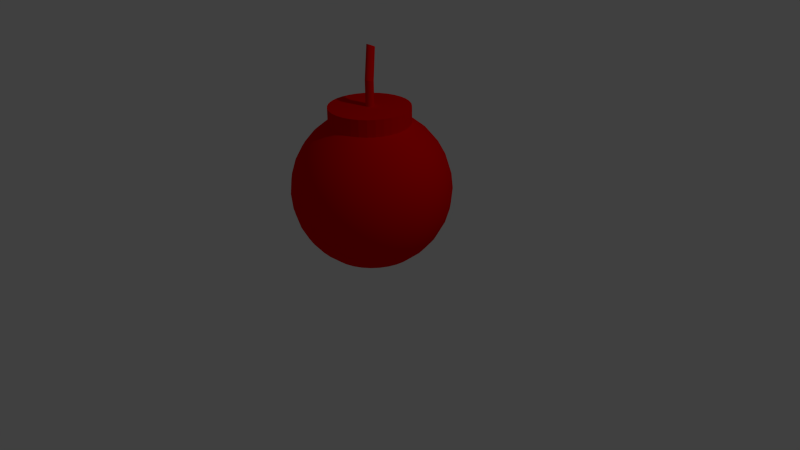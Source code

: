 # Source: Item_Bomb.blend  (saved by Blender 2.70.0; exported with 4.5.12 LTS)
import bpy
from mathutils import Matrix  # noqa: F401  (used for matrix-valued properties, if any)

bpy.ops.wm.read_factory_settings(use_empty=True)
scene = bpy.context.scene
scene.name = 'Scene'

# ---- collections
col_collection_1 = bpy.data.collections.new('Collection 1'); scene.collection.children.link(col_collection_1)

# ---- materials (node trees are filled in below, after node groups)
mat_material_002 = bpy.data.materials.new('Material.002')
mat_material_002.alpha_threshold = 0.0
mat_material_002.use_transparent_shadow = False
mat_material_002.diffuse_color = (0.8, 0.0, 0.0, 1.0)
mat_material_002.roughness = 0.5
mat_material_002.line_color = (0.0, 0.0, 0.0, 1.0)

# ---- material node trees

# ---- world
world_world = bpy.data.worlds.new('World'); scene.world = world_world
world_world.color = (0.05088, 0.05088, 0.05088)
world_world.use_sun_shadow = False
world_world.sun_shadow_jitter_overblur = 0.0
world_world.cycles.sampling_method = 'MANUAL'
world_world.cycles.sample_map_resolution = 256

# ---- cameras
cam_camera = bpy.data.cameras.new('Camera')
cam_camera.clip_end = 100.0
cam_camera.lens = 35.0
cam_camera.sensor_width = 32.0
cam_camera.sensor_height = 18.0
cam_camera.ortho_scale = 7.314
cam_camera.dof.focus_distance = 0.0
cam_camera.dof.aperture_fstop = 128.0

# ---- lights
light_lamp = bpy.data.lights.new('Lamp', 'POINT')
light_lamp.transmission_factor = 0.0
light_lamp.cutoff_distance = 30.0
light_lamp.energy = 100.0
light_lamp.shadow_buffer_clip_start = 1.001
light_lamp.shadow_soft_size = 0.1
light_lamp.shadow_maximum_resolution = 0.006
light_lamp.use_absolute_resolution = True
light_lamp.cycles.use_multiple_importance_sampling = False

# ---- meshes
me_cylinder = bpy.data.meshes.new('Cylinder')
me_cylinder.from_pydata([(-0.1951, 0.0004753, 0.5275), (-0.3827, 0.0004753, 0.4706), (-0.5555, 0.0004753, 0.3781), (-0.7071, 0.0004753, 0.2538), (-0.8314, 0.0004753, 0.1022), (-0.9239, 0.0004753, -0.07064), (-0.9808, 0.0004753, -0.2582), (-1.0, 0.0004753, -0.4533), (-0.9808, 0.0004753, -0.6484), (-0.9239, 0.0004753, -0.836), (-0.8314, 0.0004753, -1.009), (-0.7071, 0.0004753, -1.16), (-0.5555, 0.0004753, -1.285), (-0.3827, 0.0004753, -1.377), (-0.1951, 0.0004753, -1.434), (-0.1913, 0.03854, 0.5275), (-0.3753, 0.07513, 0.4706), (-0.5449, 0.1089, 0.3781), (-0.6935, 0.1384, 0.2538), (-0.8155, 0.1627, 0.1022), (-0.9061, 0.1807, -0.07064), (-0.9619, 0.1918, -0.2582), (-0.9808, 0.1956, -0.4533), (-0.9619, 0.1918, -0.6484), (-0.9061, 0.1807, -0.836), (-0.8155, 0.1627, -1.009), (-0.6935, 0.1384, -1.16), (-0.5449, 0.1089, -1.285), (-0.3753, 0.07513, -1.377), (-0.1913, 0.03854, -1.434), (-0.1802, 0.07513, 0.5275), (-0.3535, 0.1469, 0.4706), (-0.5133, 0.2131, 0.3781), (-0.6533, 0.2711, 0.2538), (-0.7682, 0.3187, 0.1022), (-0.8535, 0.354, -0.07064), (-0.9061, 0.3758, -0.2582), (-0.9239, 0.3832, -0.4533), (-0.9061, 0.3758, -0.6484), (-0.8535, 0.354, -0.836), (-0.7682, 0.3187, -1.009), (-0.6533, 0.2711, -1.16), (-0.5133, 0.2131, -1.285), (-0.3535, 0.1469, -1.377), (-0.1802, 0.07513, -1.434), (-0.1622, 0.1089, 0.5275), (-0.3182, 0.2131, 0.4706), (-0.4619, 0.3091, 0.3781), (-0.5879, 0.3933, 0.2538), (-0.6913, 0.4624, 0.1022), (-0.7682, 0.5138, -0.07064), (-0.8155, 0.5454, -0.2582), (-0.8314, 0.556, -0.4533), (-0.8155, 0.5454, -0.6484), (-0.7682, 0.5138, -0.836), (-0.6913, 0.4624, -1.009), (-0.5879, 0.3933, -1.16), (-0.4619, 0.3091, -1.285), (-0.3182, 0.2131, -1.377), (-0.1622, 0.1089, -1.434), (-0.1379, 0.1384, 0.5275), (-0.2706, 0.2711, 0.4706), (-0.3928, 0.3933, 0.3781), (-0.5, 0.5005, 0.2538), (-0.5879, 0.5884, 0.1022), (-0.6533, 0.6538, -0.07064), (-0.6935, 0.694, -0.2582), (-0.7071, 0.7076, -0.4533), (-0.6935, 0.694, -0.6484), (-0.6533, 0.6538, -0.836), (-0.5879, 0.5884, -1.009), (-0.5, 0.5005, -1.16), (-0.3928, 0.3933, -1.285), (-0.2706, 0.2711, -1.377), (-0.1379, 0.1384, -1.434), (-0.1084, 0.1627, 0.5275), (-0.2126, 0.3187, 0.4706), (-0.3086, 0.4624, 0.3781), (-0.3928, 0.5884, 0.2538), (-0.4619, 0.6918, 0.1022), (-0.5133, 0.7687, -0.07064), (-0.5449, 0.816, -0.2582), (-0.5555, 0.8319, -0.4533), (-0.5449, 0.816, -0.6484), (-0.5133, 0.7687, -0.836), (-0.4619, 0.6918, -1.009), (-0.3928, 0.5884, -1.16), (-0.3086, 0.4624, -1.285), (-0.2126, 0.3187, -1.377), (-0.1084, 0.1627, -1.434), (-0.07464, 0.1807, 0.5275), (-0.1464, 0.354, 0.4706), (-0.2126, 0.5138, 0.3781), (-0.2706, 0.6538, 0.2538), (-0.3182, 0.7687, 0.1022), (-0.3535, 0.854, -0.07064), (-0.3753, 0.9066, -0.2582), (-0.3827, 0.9244, -0.4533), (-0.3753, 0.9066, -0.6484), (-0.3535, 0.854, -0.836), (-0.3182, 0.7687, -1.009), (-0.2706, 0.6538, -1.16), (-0.2126, 0.5138, -1.285), (-0.1464, 0.354, -1.377), (-0.07464, 0.1807, -1.434), (-0.002598, 0.0541, 0.9064), (-0.007696, 0.05464, 0.5238), (-0.03804, 0.1918, 0.5275), (-0.07464, 0.3758, 0.4706), (-0.1084, 0.5454, 0.3781), (-0.1379, 0.694, 0.2538), (-0.1622, 0.816, 0.1022), (-0.1802, 0.9066, -0.07064), (-0.1913, 0.9624, -0.2582), (-0.1951, 0.9813, -0.4533), (-0.1913, 0.9624, -0.6484), (-0.1802, 0.9066, -0.836), (-0.1622, 0.816, -1.009), (-0.1379, 0.694, -1.16), (-0.1084, 0.5454, -1.285), (-0.07464, 0.3758, -1.377), (-0.03804, 0.1918, -1.434), (-0.01283, 0.05205, 0.9066), (-0.01769, 0.05161, 0.5238), (2.217e-05, 0.1956, 0.5275), (2.217e-05, 0.3832, 0.4706), (2.217e-05, 0.556, 0.3781), (2.217e-05, 0.7076, 0.2538), (2.217e-05, 0.8319, 0.1022), (2.205e-05, 0.9244, -0.07064), (2.217e-05, 0.9813, -0.2582), (2.217e-05, 1.0, -0.4533), (2.217e-05, 0.9813, -0.6484), (2.205e-05, 0.9244, -0.836), (2.217e-05, 0.8319, -1.009), (2.217e-05, 0.7076, -1.16), (2.217e-05, 0.556, -1.285), (2.217e-05, 0.3832, -1.377), (2.217e-05, 0.1956, -1.434), (-0.02247, 0.04809, 0.9073), (-0.02689, 0.04669, 0.5238), (0.03808, 0.1918, 0.5275), (0.07468, 0.3758, 0.4706), (0.1084, 0.5454, 0.3781), (0.138, 0.694, 0.2538), (0.1622, 0.816, 0.1022), (0.1803, 0.9066, -0.07064), (0.1914, 0.9624, -0.2582), (0.1951, 0.9813, -0.4533), (0.1914, 0.9624, -0.6484), (0.1803, 0.9066, -0.836), (0.1622, 0.816, -1.009), (0.138, 0.694, -1.16), (0.1084, 0.5454, -1.285), (0.07468, 0.3758, -1.377), (0.03808, 0.1918, -1.434), (-0.03114, 0.04238, 0.9084), (-0.03496, 0.04007, 0.5238), (0.07468, 0.1807, 0.5275), (0.1465, 0.354, 0.4706), (0.2126, 0.5138, 0.3781), (0.2706, 0.6538, 0.2538), (0.3182, 0.7687, 0.1022), (0.3536, 0.854, -0.07064), (0.3754, 0.9066, -0.2582), (0.3827, 0.9244, -0.4533), (0.3754, 0.9066, -0.6484), (0.3536, 0.854, -0.836), (0.3182, 0.7687, -1.009), (0.2706, 0.6538, -1.16), (0.2126, 0.5138, -1.285), (0.1465, 0.354, -1.377), (0.07468, 0.1807, -1.434), (-0.03851, 0.03514, 0.9099), (-0.04158, 0.032, 0.5238), (0.1084, 0.1627, 0.5275), (0.2126, 0.3187, 0.4706), (0.3087, 0.4624, 0.3781), (0.3929, 0.5884, 0.2538), (0.462, 0.6918, 0.1022), (0.5133, 0.7687, -0.07064), (0.5449, 0.816, -0.2582), (0.5556, 0.8319, -0.4533), (0.5449, 0.816, -0.6484), (0.5133, 0.7687, -0.836), (0.462, 0.6918, -1.009), (0.3929, 0.5884, -1.16), (0.3087, 0.4624, -1.285), (0.2126, 0.3187, -1.377), (0.1084, 0.1627, -1.434), (-0.04429, 0.02663, 0.9116), (-0.0465, 0.02279, 0.5238), (0.138, 0.1384, 0.5275), (0.2706, 0.2711, 0.4706), (0.3929, 0.3933, 0.3781), (0.5, 0.5005, 0.2538), (0.588, 0.5884, 0.1022), (0.6533, 0.6538, -0.07064), (0.6935, 0.694, -0.2582), (0.7071, 0.7076, -0.4533), (0.6935, 0.694, -0.6484), (0.6533, 0.6538, -0.836), (0.588, 0.5884, -1.009), (0.5, 0.5005, -1.16), (0.3929, 0.3933, -1.285), (0.2706, 0.2711, -1.377), (0.138, 0.1384, -1.434), (-0.04827, 0.0172, 0.9137), (-0.04953, 0.01281, 0.5238), (0.1622, 0.1089, 0.5275), (0.3182, 0.2131, 0.4706), (0.462, 0.3091, 0.3781), (0.588, 0.3933, 0.2538), (0.6914, 0.4624, 0.1022), (0.7682, 0.5138, -0.07064), (0.8155, 0.5454, -0.2582), (0.8315, 0.556, -0.4533), (0.8155, 0.5454, -0.6484), (0.7682, 0.5138, -0.836), (0.6914, 0.4624, -1.009), (0.588, 0.3933, -1.16), (0.462, 0.3091, -1.285), (0.3182, 0.2131, -1.377), (0.1622, 0.1089, -1.434), (-0.0503, 0.007193, 0.9159), (-0.05056, 0.002417, 0.5238), (0.1803, 0.07513, 0.5275), (0.3536, 0.1469, 0.4706), (0.5133, 0.2131, 0.3781), (0.6533, 0.2711, 0.2538), (0.7682, 0.3187, 0.1022), (0.8536, 0.354, -0.07064), (0.9061, 0.3758, -0.2582), (0.9239, 0.3832, -0.4533), (0.9061, 0.3758, -0.6484), (0.8536, 0.354, -0.836), (0.7682, 0.3187, -1.009), (0.6533, 0.2711, -1.16), (0.5133, 0.2131, -1.285), (0.3536, 0.1469, -1.377), (0.1803, 0.07513, -1.434), (-0.05028, -0.002994, 0.9181), (-0.04953, -0.007972, 0.5238), (0.1914, 0.03854, 0.5275), (0.3754, 0.07513, 0.4706), (0.5449, 0.1089, 0.3781), (0.6935, 0.1384, 0.2538), (0.8155, 0.1627, 0.1022), (0.9061, 0.1807, -0.07064), (0.962, 0.1918, -0.2582), (0.9808, 0.1956, -0.4533), (0.962, 0.1918, -0.6484), (0.9061, 0.1807, -0.836), (0.8155, 0.1627, -1.009), (0.6935, 0.1384, -1.16), (0.5449, 0.1089, -1.285), (0.3754, 0.07513, -1.377), (0.1914, 0.03854, -1.434), (-0.04823, -0.01297, 0.9204), (-0.0465, -0.01796, 0.5238), (0.1951, 0.0004753, 0.5275), (0.3827, 0.0004753, 0.4706), (0.5556, 0.0004753, 0.3781), (0.7071, 0.0004753, 0.2538), (0.8315, 0.0004752, 0.1022), (0.9239, 0.0004753, -0.07064), (0.9808, 0.0004752, -0.2582), (1.0, 0.0004752, -0.4533), (0.9808, 0.0004752, -0.6484), (0.9239, 0.0004753, -0.836), (0.8315, 0.0004752, -1.009), (0.7071, 0.0004753, -1.16), (0.5556, 0.0004753, -1.285), (0.3827, 0.0004753, -1.377), (0.1951, 0.0004753, -1.434), (-0.04422, -0.02236, 0.9226), (-0.04158, -0.02717, 0.5238), (0.1914, -0.03759, 0.5275), (0.3754, -0.07418, 0.4706), (0.5449, -0.1079, 0.3781), (0.6935, -0.1375, 0.2538), (0.8155, -0.1617, 0.1022), (0.9061, -0.1798, -0.07064), (0.962, -0.1909, -0.2582), (0.9808, -0.1946, -0.4533), (0.962, -0.1909, -0.6484), (0.9061, -0.1798, -0.836), (0.8155, -0.1617, -1.009), (0.6935, -0.1375, -1.16), (0.5449, -0.1079, -1.285), (0.3754, -0.07418, -1.377), (0.1914, -0.03758, -1.434), (-0.03841, -0.03079, 0.9246), (-0.03496, -0.03524, 0.5238), (0.1803, -0.07418, 0.5275), (0.3536, -0.146, 0.4706), (0.5133, -0.2121, 0.3781), (0.6533, -0.2701, 0.2538), (0.7682, -0.3177, 0.1022), (0.8536, -0.3531, -0.07064), (0.9061, -0.3749, -0.2582), (0.9239, -0.3822, -0.4533), (0.9061, -0.3749, -0.6484), (0.8536, -0.3531, -0.836), (0.7682, -0.3177, -1.009), (0.6533, -0.2701, -1.16), (0.5133, -0.2121, -1.285), (0.3536, -0.146, -1.377), (0.1803, -0.07418, -1.434), (-0.03102, -0.03795, 0.9264), (-0.02689, -0.04186, 0.5238), (0.1622, -0.1079, 0.5275), (0.3182, -0.2121, 0.4706), (0.462, -0.3082, 0.3781), (0.588, -0.3924, 0.2538), (0.6914, -0.4615, 0.1022), (0.7682, -0.5128, -0.07064), (0.8155, -0.5444, -0.2582), (0.8315, -0.5551, -0.4533), (0.8155, -0.5444, -0.6484), (0.7682, -0.5128, -0.836), (0.6914, -0.4615, -1.009), (0.588, -0.3924, -1.16), (0.462, -0.3082, -1.285), (0.3182, -0.2121, -1.377), (0.1622, -0.1079, -1.434), (-0.02234, -0.04356, 0.9278), (-0.01769, -0.04678, 0.5238), (0.138, -0.1375, 0.5275), (0.2706, -0.2701, 0.4706), (0.3929, -0.3924, 0.3781), (0.5, -0.4995, 0.2538), (0.588, -0.5875, 0.1022), (0.6533, -0.6528, -0.07064), (0.6935, -0.693, -0.2582), (0.7071, -0.7066, -0.4533), (0.6935, -0.693, -0.6484), (0.6533, -0.6528, -0.836), (0.588, -0.5875, -1.009), (0.5, -0.4995, -1.16), (0.3929, -0.3924, -1.285), (0.2706, -0.2701, -1.377), (0.138, -0.1375, -1.434), (-0.01269, -0.0474, 0.9289), (-0.007696, -0.04981, 0.5238), (0.1084, -0.1617, 0.5275), (0.2126, -0.3177, 0.4706), (0.3087, -0.4615, 0.3781), (0.3929, -0.5875, 0.2538), (0.462, -0.6909, 0.1022), (0.5133, -0.7677, -0.07064), (0.5449, -0.815, -0.2582), (0.5556, -0.831, -0.4533), (0.5449, -0.815, -0.6484), (0.5133, -0.7677, -0.836), (0.462, -0.6909, -1.009), (0.3929, -0.5875, -1.16), (0.3087, -0.4615, -1.285), (0.2126, -0.3177, -1.377), (0.1084, -0.1617, -1.434), (2.217e-05, 0.0004753, -1.453), (-0.002453, -0.04933, 0.9296), (0.07468, -0.1798, 0.5275), (0.1465, -0.3531, 0.4706), (0.2126, -0.5128, 0.3781), (0.2706, -0.6528, 0.2538), (0.3182, -0.7677, 0.1022), (0.3536, -0.8531, -0.07064), (0.3754, -0.9057, -0.2582), (0.3827, -0.9234, -0.4533), (0.3754, -0.9057, -0.6484), (0.3536, -0.8531, -0.836), (0.3182, -0.7677, -1.009), (0.2706, -0.6528, -1.16), (0.2126, -0.5128, -1.285), (0.1465, -0.3531, -1.377), (0.07468, -0.1798, -1.434), (0.002693, -0.05083, 0.5238), (0.007984, -0.04926, 0.9298), (0.03808, -0.1909, 0.5275), (0.07468, -0.3749, 0.4706), (0.1084, -0.5444, 0.3781), (0.138, -0.693, 0.2538), (0.1622, -0.815, 0.1022), (0.1803, -0.9057, -0.07064), (0.1914, -0.9615, -0.2582), (0.1951, -0.9803, -0.4533), (0.1914, -0.9615, -0.6484), (0.1803, -0.9057, -0.836), (0.1622, -0.815, -1.009), (0.138, -0.693, -1.16), (0.1084, -0.5444, -1.285), (0.07468, -0.3749, -1.377), (0.03808, -0.1909, -1.434), (0.01308, -0.04981, 0.5238), (0.01822, -0.04722, 0.9295), (2.217e-05, -0.1946, 0.5275), (2.205e-05, -0.3822, 0.4706), (2.205e-05, -0.5551, 0.3781), (2.205e-05, -0.7066, 0.2538), (2.193e-05, -0.831, 0.1022), (2.217e-05, -0.9234, -0.07064), (2.193e-05, -0.9803, -0.2582), (2.193e-05, -0.9995, -0.4533), (2.193e-05, -0.9803, -0.6484), (2.217e-05, -0.9234, -0.836), (2.193e-05, -0.831, -1.009), (2.205e-05, -0.7066, -1.16), (2.205e-05, -0.5551, -1.285), (2.205e-05, -0.3822, -1.377), (2.217e-05, -0.1946, -1.434), (0.02307, -0.04678, 0.5238), (0.02785, -0.04326, 0.9289), (-0.03804, -0.1909, 0.5275), (-0.07464, -0.3749, 0.4706), (-0.1084, -0.5444, 0.3781), (-0.1379, -0.693, 0.2538), (-0.1622, -0.815, 0.1022), (-0.1802, -0.9057, -0.07064), (-0.1913, -0.9615, -0.2582), (-0.1951, -0.9803, -0.4533), (-0.1913, -0.9615, -0.6484), (-0.1802, -0.9057, -0.836), (-0.1622, -0.815, -1.009), (-0.1379, -0.693, -1.16), (-0.1084, -0.5444, -1.285), (-0.07464, -0.3749, -1.377), (-0.03804, -0.1909, -1.434), (0.03228, -0.04186, 0.5238), (0.03652, -0.03755, 0.9278), (-0.07464, -0.1798, 0.5275), (-0.1464, -0.3531, 0.4706), (-0.2126, -0.5128, 0.3781), (-0.2706, -0.6528, 0.2538), (-0.3182, -0.7677, 0.1022), (-0.3535, -0.8531, -0.07064), (-0.3753, -0.9057, -0.2582), (-0.3827, -0.9234, -0.4533), (-0.3753, -0.9057, -0.6484), (-0.3535, -0.8531, -0.836), (-0.3182, -0.7677, -1.009), (-0.2706, -0.6528, -1.16), (-0.2126, -0.5128, -1.285), (-0.1464, -0.3531, -1.377), (-0.07464, -0.1798, -1.434), (0.04035, -0.03524, 0.5238), (0.04389, -0.0303, 0.9263), (-0.1084, -0.1617, 0.5275), (-0.2126, -0.3177, 0.4706), (-0.3086, -0.4615, 0.3781), (-0.3928, -0.5875, 0.2538), (-0.4619, -0.6909, 0.1022), (-0.5133, -0.7677, -0.07064), (-0.5449, -0.815, -0.2582), (-0.5555, -0.831, -0.4533), (-0.5449, -0.815, -0.6484), (-0.5133, -0.7677, -0.836), (-0.4619, -0.6909, -1.009), (-0.3928, -0.5875, -1.16), (-0.3086, -0.4615, -1.285), (-0.2126, -0.3177, -1.377), (-0.1084, -0.1617, -1.434), (0.04697, -0.02717, 0.5238), (0.04968, -0.0218, 0.9245), (-0.1379, -0.1375, 0.5275), (-0.2706, -0.2701, 0.4706), (-0.3928, -0.3924, 0.3781), (-0.5, -0.4995, 0.2538), (-0.5879, -0.5875, 0.1022), (-0.6533, -0.6528, -0.07064), (-0.6935, -0.693, -0.2582), (-0.7071, -0.7066, -0.4533), (-0.6935, -0.693, -0.6484), (-0.6533, -0.6528, -0.836), (-0.5879, -0.5875, -1.009), (-0.5, -0.4995, -1.16), (-0.3928, -0.3924, -1.285), (-0.2706, -0.2701, -1.377), (-0.1379, -0.1375, -1.434), (0.05189, -0.01796, 0.5238), (0.05366, -0.01236, 0.9225), (-0.1622, -0.1079, 0.5275), (-0.3182, -0.2121, 0.4706), (-0.4619, -0.3082, 0.3781), (-0.5879, -0.3924, 0.2538), (-0.6913, -0.4615, 0.1022), (-0.7682, -0.5128, -0.07064), (-0.8155, -0.5444, -0.2582), (-0.8314, -0.5551, -0.4533), (-0.8155, -0.5444, -0.6484), (-0.7682, -0.5128, -0.836), (-0.6913, -0.4615, -1.009), (-0.5879, -0.3924, -1.16), (-0.4619, -0.3082, -1.285), (-0.3182, -0.2121, -1.377), (-0.1622, -0.1079, -1.434), (0.05492, -0.007972, 0.5238), (2.182e-05, 0.0004752, 0.5467), (-0.1802, -0.07418, 0.5275), (-0.3535, -0.146, 0.4706), (-0.5133, -0.2121, 0.3781), (-0.6533, -0.2701, 0.2538), (-0.7682, -0.3177, 0.1022), (-0.8535, -0.3531, -0.07064), (-0.9061, -0.3749, -0.2582), (-0.9239, -0.3822, -0.4533), (-0.9061, -0.3749, -0.6484), (-0.8535, -0.3531, -0.836), (-0.7682, -0.3177, -1.009), (-0.6533, -0.2701, -1.16), (-0.5133, -0.2121, -1.285), (-0.3535, -0.146, -1.377), (-0.1802, -0.07418, -1.434), (0.05568, -0.00236, 0.9203), (0.05594, 0.002416, 0.5238), (-0.1913, -0.03758, 0.5275), (-0.3753, -0.07418, 0.4706), (-0.5449, -0.1079, 0.3781), (-0.6935, -0.1375, 0.2538), (-0.8155, -0.1617, 0.1022), (-0.9061, -0.1798, -0.07064), (-0.9619, -0.1909, -0.2582), (-0.9808, -0.1946, -0.4533), (-0.9619, -0.1909, -0.6484), (-0.9061, -0.1798, -0.836), (-0.8155, -0.1617, -1.009), (-0.6935, -0.1375, -1.16), (-0.5449, -0.1079, -1.285), (-0.3753, -0.07418, -1.377), (-0.1913, -0.03758, -1.434), (0.05567, 0.007827, 0.918), (0.05492, 0.01281, 0.5238), (0.05362, 0.01781, 0.9157), (0.05189, 0.02279, 0.5238), (0.04961, 0.02719, 0.9136), (0.04697, 0.032, 0.5238), (0.0438, 0.03563, 0.9115), (0.04035, 0.04007, 0.5238), (0.03641, 0.04279, 0.9098), (0.03228, 0.04669, 0.5238), (0.02772, 0.04839, 0.9083), (0.02307, 0.05161, 0.5238), (0.01808, 0.05223, 0.9073), (0.01308, 0.05464, 0.5238), (0.007839, 0.05416, 0.9066), (0.002693, 0.05567, 0.5238), (-0.1842, 0.2397, 1.242), (-0.1738, 0.2408, 1.242), (0.007271, 0.4949, 0.3718), (0.007271, 0.4949, 0.6096), (0.1056, 0.4852, 0.3718), (0.1056, 0.4852, 0.6096), (0.2002, 0.4565, 0.3718), (0.2002, 0.4565, 0.6096), (0.2874, 0.4099, 0.3718), (0.2874, 0.4099, 0.6096), (0.3638, 0.3472, 0.3718), (0.3638, 0.3472, 0.6096), (0.4265, 0.2708, 0.3718), (0.4265, 0.2708, 0.6096), (0.4731, 0.1836, 0.3718), (0.4731, 0.1836, 0.6096), (0.5018, 0.08901, 0.3718), (0.5018, 0.08901, 0.6096), (0.5115, -0.009366, 0.3718), (0.5115, -0.009366, 0.6096), (0.5018, -0.1077, 0.3718), (0.5018, -0.1077, 0.6096), (0.4731, -0.2023, 0.3718), (0.4731, -0.2023, 0.6096), (0.4265, -0.2895, 0.3718), (0.4265, -0.2895, 0.6096), (0.3638, -0.3659, 0.3718), (0.3638, -0.3659, 0.6096), (0.2874, -0.4286, 0.3718), (0.2874, -0.4286, 0.6096), (0.2002, -0.4752, 0.3718), (0.2002, -0.4752, 0.6096), (0.1056, -0.5039, 0.3718), (0.1056, -0.5039, 0.6096), (0.007271, -0.5136, 0.3718), (0.007271, -0.5136, 0.6096), (-0.0911, -0.5039, 0.3718), (-0.0911, -0.5039, 0.6096), (-0.1857, -0.4752, 0.3718), (-0.1857, -0.4752, 0.6096), (-0.2729, -0.4286, 0.3718), (-0.2729, -0.4286, 0.6096), (-0.3493, -0.3659, 0.3718), (-0.3493, -0.3659, 0.6096), (-0.412, -0.2895, 0.3718), (-0.412, -0.2895, 0.6096), (-0.4586, -0.2023, 0.3718), (-0.4586, -0.2023, 0.6096), (-0.4873, -0.1077, 0.3718), (-0.4873, -0.1077, 0.6096), (-0.497, -0.009366, 0.3718), (-0.497, -0.009366, 0.6096), (-0.4873, 0.08901, 0.3718), (-0.4873, 0.08901, 0.6096), (-0.4586, 0.1836, 0.3718), (-0.4586, 0.1836, 0.6096), (-0.412, 0.2708, 0.3718), (-0.412, 0.2708, 0.6096), (-0.3493, 0.3472, 0.3718), (-0.3493, 0.3472, 0.6096), (-0.2729, 0.4099, 0.3718), (-0.2729, 0.4099, 0.6096), (-0.1857, 0.4565, 0.3718), (-0.1857, 0.4565, 0.6096), (-0.0911, 0.4852, 0.3718), (-0.0911, 0.4852, 0.6096), (-0.1942, 0.2369, 1.243), (-0.2034, 0.2324, 1.245), (-0.2115, 0.2263, 1.248), (-0.2181, 0.2189, 1.251), (-0.223, 0.2106, 1.255), (-0.226, 0.2015, 1.259), (-0.227, 0.1921, 1.264), (-0.226, 0.1827, 1.268), (-0.223, 0.1737, 1.273), (-0.218, 0.1655, 1.277), (-0.2114, 0.1582, 1.28), (-0.2034, 0.1523, 1.283), (-0.1941, 0.1479, 1.285), (-0.1842, 0.1453, 1.287), (-0.1738, 0.1445, 1.288), (-0.1634, 0.1455, 1.287), (-0.1534, 0.1483, 1.286), (-0.1442, 0.1529, 1.284), (-0.1361, 0.1589, 1.282), (-0.1295, 0.1663, 1.278), (-0.1246, 0.1746, 1.274), (-0.1216, 0.1837, 1.27), (-0.1206, 0.1931, 1.266), (-0.1216, 0.2025, 1.261), (-0.1246, 0.2115, 1.257), (-0.1295, 0.2198, 1.253), (-0.1362, 0.227, 1.249), (-0.1442, 0.2329, 1.246), (-0.1534, 0.2373, 1.244), (-0.1634, 0.2399, 1.243)], [], [(9, 8, 23, 24), (7, 6, 21, 22), (5, 4, 19, 20), (3, 2, 17, 18), (14, 13, 28, 29), (1, 0, 15, 16), (12, 11, 26, 27), (10, 9, 24, 25), (8, 7, 22, 23), (6, 5, 20, 21), (4, 3, 18, 19), (208, 207, 190, 191), (2, 1, 16, 17), (13, 12, 27, 28), (11, 10, 25, 26), (19, 18, 33, 34), (17, 16, 31, 32), (28, 27, 42, 43), (225, 224, 207, 208), (26, 25, 40, 41), (24, 23, 38, 39), (22, 21, 36, 37), (20, 19, 34, 35), (18, 17, 32, 33), (29, 28, 43, 44), (16, 15, 30, 31), (27, 26, 41, 42), (25, 24, 39, 40), (23, 22, 37, 38), (21, 20, 35, 36), (34, 33, 48, 49), (32, 31, 46, 47), (43, 42, 57, 58), (41, 40, 55, 56), (39, 38, 53, 54), (37, 36, 51, 52), (35, 34, 49, 50), (33, 32, 47, 48), (44, 43, 58, 59), (31, 30, 45, 46), (42, 41, 56, 57), (40, 39, 54, 55), (38, 37, 52, 53), (36, 35, 50, 51), (49, 48, 63, 64), (242, 241, 224, 225), (47, 46, 61, 62), (58, 57, 72, 73), (56, 55, 70, 71), (54, 53, 68, 69), (52, 51, 66, 67), (50, 49, 64, 65), (48, 47, 62, 63), (59, 58, 73, 74), (46, 45, 60, 61), (57, 56, 71, 72), (55, 54, 69, 70), (53, 52, 67, 68), (51, 50, 65, 66), (64, 63, 78, 79), (62, 61, 76, 77), (73, 72, 87, 88), (259, 258, 241, 242), (71, 70, 85, 86), (69, 68, 83, 84), (67, 66, 81, 82), (65, 64, 79, 80), (63, 62, 77, 78), (74, 73, 88, 89), (61, 60, 75, 76), (72, 71, 86, 87), (70, 69, 84, 85), (68, 67, 82, 83), (66, 65, 80, 81), (79, 78, 93, 94), (77, 76, 91, 92), (88, 87, 102, 103), (86, 85, 100, 101), (84, 83, 98, 99), (82, 81, 96, 97), (80, 79, 94, 95), (78, 77, 92, 93), (89, 88, 103, 104), (76, 75, 90, 91), (87, 86, 101, 102), (85, 84, 99, 100), (83, 82, 97, 98), (81, 80, 95, 96), (94, 93, 110, 111), (276, 275, 258, 259), (92, 91, 108, 109), (103, 102, 119, 120), (101, 100, 117, 118), (99, 98, 115, 116), (97, 96, 113, 114), (95, 94, 111, 112), (93, 92, 109, 110), (104, 103, 120, 121), (91, 90, 107, 108), (102, 101, 118, 119), (100, 99, 116, 117), (98, 97, 114, 115), (96, 95, 112, 113), (111, 110, 127, 128), (109, 108, 125, 126), (120, 119, 136, 137), (293, 292, 275, 276), (118, 117, 134, 135), (116, 115, 132, 133), (114, 113, 130, 131), (112, 111, 128, 129), (110, 109, 126, 127), (121, 120, 137, 138), (108, 107, 124, 125), (119, 118, 135, 136), (117, 116, 133, 134), (115, 114, 131, 132), (113, 112, 129, 130), (128, 127, 144, 145), (126, 125, 142, 143), (137, 136, 153, 154), (135, 134, 151, 152), (133, 132, 149, 150), (131, 130, 147, 148), (129, 128, 145, 146), (127, 126, 143, 144), (138, 137, 154, 155), (125, 124, 141, 142), (136, 135, 152, 153), (134, 133, 150, 151), (132, 131, 148, 149), (130, 129, 146, 147), (145, 144, 161, 162), (310, 309, 292, 293), (143, 142, 159, 160), (154, 153, 170, 171), (152, 151, 168, 169), (150, 149, 166, 167), (148, 147, 164, 165), (146, 145, 162, 163), (144, 143, 160, 161), (155, 154, 171, 172), (142, 141, 158, 159), (153, 152, 169, 170), (151, 150, 167, 168), (149, 148, 165, 166), (147, 146, 163, 164), (162, 161, 178, 179), (160, 159, 176, 177), (171, 170, 187, 188), (327, 326, 309, 310), (169, 168, 185, 186), (167, 166, 183, 184), (165, 164, 181, 182), (163, 162, 179, 180), (161, 160, 177, 178), (172, 171, 188, 189), (159, 158, 175, 176), (170, 169, 186, 187), (168, 167, 184, 185), (166, 165, 182, 183), (164, 163, 180, 181), (179, 178, 195, 196), (177, 176, 193, 194), (188, 187, 204, 205), (186, 185, 202, 203), (184, 183, 200, 201), (182, 181, 198, 199), (180, 179, 196, 197), (178, 177, 194, 195), (189, 188, 205, 206), (176, 175, 192, 193), (187, 186, 203, 204), (185, 184, 201, 202), (183, 182, 199, 200), (181, 180, 197, 198), (196, 195, 212, 213), (344, 343, 326, 327), (194, 193, 210, 211), (205, 204, 221, 222), (203, 202, 219, 220), (201, 200, 217, 218), (199, 198, 215, 216), (197, 196, 213, 214), (195, 194, 211, 212), (206, 205, 222, 223), (193, 192, 209, 210), (204, 203, 220, 221), (202, 201, 218, 219), (200, 199, 216, 217), (198, 197, 214, 215), (213, 212, 229, 230), (211, 210, 227, 228), (222, 221, 238, 239), (377, 361, 343, 344), (220, 219, 236, 237), (218, 217, 234, 235), (216, 215, 232, 233), (214, 213, 230, 231), (212, 211, 228, 229), (223, 222, 239, 240), (210, 209, 226, 227), (221, 220, 237, 238), (219, 218, 235, 236), (217, 216, 233, 234), (215, 214, 231, 232), (230, 229, 246, 247), (228, 227, 244, 245), (239, 238, 255, 256), (237, 236, 253, 254), (235, 234, 251, 252), (233, 232, 249, 250), (231, 230, 247, 248), (229, 228, 245, 246), (240, 239, 256, 257), (227, 226, 243, 244), (238, 237, 254, 255), (236, 235, 252, 253), (234, 233, 250, 251), (232, 231, 248, 249), (247, 246, 263, 264), (394, 378, 361, 377), (245, 244, 261, 262), (256, 255, 272, 273), (254, 253, 270, 271), (252, 251, 268, 269), (250, 249, 266, 267), (248, 247, 264, 265), (246, 245, 262, 263), (257, 256, 273, 274), (244, 243, 260, 261), (255, 254, 271, 272), (253, 252, 269, 270), (251, 250, 267, 268), (249, 248, 265, 266), (264, 263, 280, 281), (262, 261, 278, 279), (273, 272, 289, 290), (411, 395, 378, 394), (271, 270, 287, 288), (269, 268, 285, 286), (267, 266, 283, 284), (265, 264, 281, 282), (263, 262, 279, 280), (274, 273, 290, 291), (261, 260, 277, 278), (272, 271, 288, 289), (270, 269, 286, 287), (268, 267, 284, 285), (266, 265, 282, 283), (281, 280, 297, 298), (279, 278, 295, 296), (290, 289, 306, 307), (288, 287, 304, 305), (286, 285, 302, 303), (284, 283, 300, 301), (282, 281, 298, 299), (280, 279, 296, 297), (291, 290, 307, 308), (278, 277, 294, 295), (289, 288, 305, 306), (287, 286, 303, 304), (285, 284, 301, 302), (283, 282, 299, 300), (298, 297, 314, 315), (428, 412, 395, 411), (296, 295, 312, 313), (307, 306, 323, 324), (305, 304, 321, 322), (303, 302, 319, 320), (301, 300, 317, 318), (299, 298, 315, 316), (297, 296, 313, 314), (308, 307, 324, 325), (295, 294, 311, 312), (306, 305, 322, 323), (304, 303, 320, 321), (302, 301, 318, 319), (300, 299, 316, 317), (315, 314, 331, 332), (313, 312, 329, 330), (324, 323, 340, 341), (445, 429, 412, 428), (322, 321, 338, 339), (320, 319, 336, 337), (318, 317, 334, 335), (316, 315, 332, 333), (314, 313, 330, 331), (325, 324, 341, 342), (312, 311, 328, 329), (323, 322, 339, 340), (321, 320, 337, 338), (319, 318, 335, 336), (317, 316, 333, 334), (332, 331, 348, 349), (330, 329, 346, 347), (341, 340, 357, 358), (339, 338, 355, 356), (337, 336, 353, 354), (335, 334, 351, 352), (333, 332, 349, 350), (331, 330, 347, 348), (342, 341, 358, 359), (329, 328, 345, 346), (340, 339, 356, 357), (338, 337, 354, 355), (336, 335, 352, 353), (334, 333, 350, 351), (349, 348, 365, 366), (462, 446, 429, 445), (347, 346, 363, 364), (358, 357, 374, 375), (356, 355, 372, 373), (354, 353, 370, 371), (352, 351, 368, 369), (350, 349, 366, 367), (348, 347, 364, 365), (359, 358, 375, 376), (346, 345, 362, 363), (357, 356, 373, 374), (355, 354, 371, 372), (353, 352, 369, 370), (351, 350, 367, 368), (366, 365, 382, 383), (364, 363, 380, 381), (375, 374, 391, 392), (479, 463, 446, 462), (373, 372, 389, 390), (371, 370, 387, 388), (369, 368, 385, 386), (367, 366, 383, 384), (365, 364, 381, 382), (376, 375, 392, 393), (363, 362, 379, 380), (374, 373, 390, 391), (372, 371, 388, 389), (370, 369, 386, 387), (368, 367, 384, 385), (383, 382, 399, 400), (381, 380, 397, 398), (392, 391, 408, 409), (390, 389, 406, 407), (388, 387, 404, 405), (386, 385, 402, 403), (384, 383, 400, 401), (382, 381, 398, 399), (393, 392, 409, 410), (380, 379, 396, 397), (391, 390, 407, 408), (389, 388, 405, 406), (387, 386, 403, 404), (385, 384, 401, 402), (400, 399, 416, 417), (496, 480, 463, 479), (398, 397, 414, 415), (409, 408, 425, 426), (407, 406, 423, 424), (405, 404, 421, 422), (403, 402, 419, 420), (401, 400, 417, 418), (399, 398, 415, 416), (410, 409, 426, 427), (397, 396, 413, 414), (408, 407, 424, 425), (406, 405, 422, 423), (404, 403, 420, 421), (402, 401, 418, 419), (417, 416, 433, 434), (415, 414, 431, 432), (426, 425, 442, 443), (514, 513, 480, 496), (424, 423, 440, 441), (422, 421, 438, 439), (420, 419, 436, 437), (418, 417, 434, 435), (416, 415, 432, 433), (427, 426, 443, 444), (414, 413, 430, 431), (425, 424, 441, 442), (423, 422, 439, 440), (421, 420, 437, 438), (419, 418, 435, 436), (434, 433, 450, 451), (432, 431, 448, 449), (443, 442, 459, 460), (441, 440, 457, 458), (439, 438, 455, 456), (437, 436, 453, 454), (435, 434, 451, 452), (433, 432, 449, 450), (444, 443, 460, 461), (431, 430, 447, 448), (442, 441, 458, 459), (440, 439, 456, 457), (438, 437, 454, 455), (436, 435, 452, 453), (451, 450, 467, 468), (531, 530, 513, 514), (449, 448, 465, 466), (460, 459, 476, 477), (458, 457, 474, 475), (456, 455, 472, 473), (454, 453, 470, 471), (452, 451, 468, 469), (450, 449, 466, 467), (461, 460, 477, 478), (448, 447, 464, 465), (459, 458, 475, 476), (457, 456, 473, 474), (455, 454, 471, 472), (453, 452, 469, 470), (468, 467, 484, 485), (466, 465, 482, 483), (477, 476, 493, 494), (533, 532, 530, 531), (475, 474, 491, 492), (473, 472, 489, 490), (471, 470, 487, 488), (469, 468, 485, 486), (467, 466, 483, 484), (478, 477, 494, 495), (465, 464, 481, 482), (476, 475, 492, 493), (474, 473, 490, 491), (472, 471, 488, 489), (470, 469, 486, 487), (485, 484, 501, 502), (483, 482, 499, 500), (494, 493, 510, 511), (492, 491, 508, 509), (490, 489, 506, 507), (488, 487, 504, 505), (486, 485, 502, 503), (484, 483, 500, 501), (495, 494, 511, 512), (482, 481, 498, 499), (493, 492, 509, 510), (491, 490, 507, 508), (489, 488, 505, 506), (487, 486, 503, 504), (502, 501, 518, 519), (535, 534, 532, 533), (500, 499, 516, 517), (511, 510, 527, 528), (509, 508, 525, 526), (507, 506, 523, 524), (505, 504, 521, 522), (503, 502, 519, 520), (501, 500, 517, 518), (512, 511, 528, 529), (499, 498, 515, 516), (510, 509, 526, 527), (508, 507, 524, 525), (506, 505, 522, 523), (504, 503, 520, 521), (537, 536, 534, 535), (539, 538, 536, 537), (541, 540, 538, 539), (543, 542, 540, 541), (545, 544, 542, 543), (360, 14, 29), (0, 497, 15), (360, 29, 44), (15, 497, 30), (360, 44, 59), (30, 497, 45), (360, 59, 74), (45, 497, 60), (360, 74, 89), (60, 497, 75), (360, 89, 104), (75, 497, 90), (360, 104, 121), (90, 497, 107), (360, 121, 138), (107, 497, 124), (360, 138, 155), (124, 497, 141), (360, 155, 172), (141, 497, 158), (360, 172, 189), (158, 497, 175), (360, 189, 206), (175, 497, 192), (360, 206, 223), (192, 497, 209), (360, 223, 240), (209, 497, 226), (360, 240, 257), (226, 497, 243), (360, 257, 274), (243, 497, 260), (360, 274, 291), (260, 497, 277), (360, 291, 308), (277, 497, 294), (360, 308, 325), (294, 497, 311), (360, 325, 342), (311, 497, 328), (360, 342, 359), (328, 497, 345), (360, 359, 376), (345, 497, 362), (360, 376, 393), (362, 497, 379), (360, 393, 410), (379, 497, 396), (360, 410, 427), (396, 497, 413), (360, 427, 444), (413, 497, 430), (360, 444, 461), (430, 497, 447), (360, 461, 478), (447, 497, 464), (360, 478, 495), (464, 497, 481), (360, 495, 512), (481, 497, 498), (360, 512, 529), (498, 497, 515), (519, 518, 3, 4), (360, 529, 14), (517, 516, 1, 2), (528, 527, 12, 13), (515, 497, 0), (526, 525, 10, 11), (524, 523, 8, 9), (522, 521, 6, 7), (520, 519, 4, 5), (518, 517, 2, 3), (529, 528, 13, 14), (516, 515, 0, 1), (527, 526, 11, 12), (525, 524, 9, 10), (523, 522, 7, 8), (521, 520, 5, 6), (191, 190, 173, 174), (174, 173, 156, 157), (157, 156, 139, 140), (140, 139, 122, 123), (106, 105, 544, 545), (208, 191, 174, 157, 140, 123, 106, 545, 543, 541, 539, 537, 535, 533, 531, 514, 496, 479, 462, 445, 428, 411, 394, 377, 344, 327, 310, 293, 276, 259, 242, 225), (123, 122, 105, 106), (534, 536, 637, 636), (241, 258, 619, 618), (548, 549, 551, 550), (429, 446, 630, 629), (550, 551, 553, 552), (463, 480, 632, 631), (552, 553, 555, 554), (292, 309, 622, 621), (554, 555, 557, 556), (190, 207, 616, 615), (556, 557, 559, 558), (480, 513, 633, 632), (558, 559, 561, 560), (538, 540, 639, 638), (560, 561, 563, 562), (105, 122, 546, 547), (562, 563, 565, 564), (532, 534, 636, 635), (564, 565, 567, 566), (122, 139, 612, 546), (566, 567, 569, 568), (378, 395, 627, 626), (568, 569, 571, 570), (326, 343, 624, 623), (570, 571, 573, 572), (207, 224, 617, 616), (572, 573, 575, 574), (173, 190, 615, 614), (574, 575, 577, 576), (395, 412, 628, 627), (576, 577, 579, 578), (544, 105, 547, 641), (578, 579, 581, 580), (224, 241, 618, 617), (580, 581, 583, 582), (412, 429, 629, 628), (582, 583, 585, 584), (536, 538, 638, 637), (584, 585, 587, 586), (343, 361, 625, 624), (586, 587, 589, 588), (309, 326, 623, 622), (588, 589, 591, 590), (513, 530, 634, 633), (590, 591, 593, 592), (361, 378, 626, 625), (592, 593, 595, 594), (258, 275, 620, 619), (594, 595, 597, 596), (139, 156, 613, 612), (596, 597, 599, 598), (446, 463, 631, 630), (598, 599, 601, 600), (530, 532, 635, 634), (600, 601, 603, 602), (540, 542, 640, 639), (602, 603, 605, 604), (156, 173, 614, 613), (604, 605, 607, 606), (542, 544, 641, 640), (615, 616, 617, 618, 619, 620, 621, 622, 623, 624, 625, 626, 627, 628, 629, 630, 631, 632, 633, 634, 635, 636, 637, 638, 639, 640, 641, 547, 546, 612, 613, 614), (606, 607, 609, 608), (551, 549, 611, 609, 607, 605, 603, 601, 599, 597, 595, 593, 591, 589, 587, 585, 583, 581, 579, 577, 575, 573, 571, 569, 567, 565, 563, 561, 559, 557, 555, 553), (610, 611, 549, 548), (608, 609, 611, 610), (275, 292, 621, 620), (548, 550, 552, 554, 556, 558, 560, 562, 564, 566, 568, 570, 572, 574, 576, 578, 580, 582, 584, 586, 588, 590, 592, 594, 596, 598, 600, 602, 604, 606, 608, 610)])
me_cylinder.polygons.foreach_set('use_smooth', [1, 1, 1, 1, 1, 1, 1, 1, 1, 1, 1, 0, 1, 1, 1, 1, 1, 1, 0, 1, 1, 1, 1, 1, 1, 1, 1, 1, 1, 1, 1, 1, 1, 1, 1, 1, 1, 1, 1, 1, 1, 1, 1, 1, 1, 0, 1, 1, 1, 1, 1, 1, 1, 1, 1, 1, 1, 1, 1, 1, 1, 1, 0, 1, 1, 1, 1, 1, 1, 1, 1, 1, 1, 1, 1, 1, 1, 1, 1, 1, 1, 1, 1, 1, 1, 1, 1, 1, 1, 0, 1, 1, 1, 1, 1, 1, 1, 1, 1, 1, 1, 1, 1, 1, 1, 1, 0, 1, 1, 1, 1, 1, 1, 1, 1, 1, 1, 1, 1, 1, 1, 1, 1, 1, 1, 1, 1, 1, 1, 1, 1, 1, 1, 0, 1, 1, 1, 1, 1, 1, 1, 1, 1, 1, 1, 1, 1, 1, 1, 1, 0, 1, 1, 1, 1, 1, 1, 1, 1, 1, 1, 1, 1, 1, 1, 1, 1, 1, 1, 1, 1, 1, 1, 1, 1, 1, 1, 0, 1, 1, 1, 1, 1, 1, 1, 1, 1, 1, 1, 1, 1, 1, 1, 1, 0, 1, 1, 1, 1, 1, 1, 1, 1, 1, 1, 1, 1, 1, 1, 1, 1, 1, 1, 1, 1, 1, 1, 1, 1, 1, 1, 0, 1, 1, 1, 1, 1, 1, 1, 1, 1, 1, 1, 1, 1, 1, 1, 1, 0, 1, 1, 1, 1, 1, 1, 1, 1, 1, 1, 1, 1, 1, 1, 1, 1, 1, 1, 1, 1, 1, 1, 1, 1, 1, 1, 0, 1, 1, 1, 1, 1, 1, 1, 1, 1, 1, 1, 1, 1, 1, 1, 1, 0, 1, 1, 1, 1, 1, 1, 1, 1, 1, 1, 1, 1, 1, 1, 1, 1, 1, 1, 1, 1, 1, 1, 1, 1, 1, 1, 0, 1, 1, 1, 1, 1, 1, 1, 1, 1, 1, 1, 1, 1, 1, 1, 1, 0, 1, 1, 1, 1, 1, 1, 1, 1, 1, 1, 1, 1, 1, 1, 1, 1, 1, 1, 1, 1, 1, 1, 1, 1, 1, 1, 0, 1, 1, 1, 1, 1, 1, 1, 1, 1, 1, 1, 1, 1, 1, 1, 1, 0, 1, 1, 1, 1, 1, 1, 1, 1, 1, 1, 1, 1, 1, 1, 1, 1, 1, 1, 1, 1, 1, 1, 1, 1, 1, 1, 0, 1, 1, 1, 1, 1, 1, 1, 1, 1, 1, 1, 1, 1, 1, 1, 1, 0, 1, 1, 1, 1, 1, 1, 1, 1, 1, 1, 1, 1, 1, 1, 1, 1, 1, 1, 1, 1, 1, 1, 1, 1, 1, 1, 0, 1, 1, 1, 1, 1, 1, 1, 1, 1, 1, 1, 1, 1, 0, 0, 0, 0, 0, 1, 1, 1, 1, 1, 1, 1, 1, 1, 1, 1, 1, 1, 1, 1, 1, 1, 1, 1, 1, 1, 1, 1, 1, 1, 1, 1, 1, 1, 1, 1, 1, 1, 1, 1, 1, 1, 1, 1, 1, 1, 1, 1, 1, 1, 1, 1, 1, 1, 1, 1, 1, 1, 1, 1, 1, 1, 1, 1, 1, 1, 1, 1, 1, 1, 1, 1, 1, 1, 1, 1, 1, 1, 1, 1, 1, 1, 1, 0, 0, 0, 0, 0, 0, 0, 0, 0, 0, 0, 0, 0, 0, 0, 0, 0, 0, 0, 0, 0, 0, 0, 0, 0, 0, 0, 0, 0, 0, 0, 0, 0, 0, 0, 0, 0, 0, 0, 0, 0, 0, 0, 0, 0, 0, 0, 0, 0, 0, 0, 0, 0, 0, 0, 0, 0, 0, 0, 0, 0, 0, 0, 0, 0, 0, 0, 0, 0, 0, 0, 0, 0, 0])
me_cylinder.materials.append(mat_material_002)
me_cylinder.use_remesh_preserve_volume = False
me_cylinder.use_remesh_preserve_attributes = False
me_cylinder.use_mirror_vertex_groups = False
me_cylinder.update()

# ---- objects
ob_cylinder = bpy.data.objects.new('Cylinder', me_cylinder)
ob_lamp = bpy.data.objects.new('Lamp', light_lamp)
ob_camera = bpy.data.objects.new('Camera', cam_camera)

# ---- transforms, parenting, visibility, modifiers, constraints
ob_cylinder.location = (0.0, 0.0, 1.388)
ob_cylinder.lineart.crease_threshold = 0.0
ob_lamp.location = (4.076, 1.005, 5.904)
ob_lamp.rotation_euler = (0.6503, 0.05522, 1.866)
ob_lamp.lock_rotations_4d = False
ob_lamp.empty_display_type = 'ARROWS'
ob_lamp.color = (0.0, 0.0, 0.0, 0.0)
ob_lamp.lineart.crease_threshold = 0.0
ob_camera.location = (7.481, -6.508, 5.344)
ob_camera.rotation_euler = (1.109, 0.01082, 0.8149)
ob_camera.lock_rotations_4d = False
ob_camera.empty_display_type = 'ARROWS'
ob_camera.color = (0.0, 0.0, 0.0, 0.0)
ob_camera.display_type = 'WIRE'
ob_camera.lineart.crease_threshold = 0.0

# ---- collection membership
col_collection_1.objects.link(ob_cylinder)
col_collection_1.objects.link(ob_lamp)
col_collection_1.objects.link(ob_camera)

# ---- scene / render settings (as saved in the file)
scene.camera = ob_camera
scene.frame_start = 1; scene.frame_end = 250; scene.frame_set(1)
scene.render.engine = 'BLENDER_EEVEE_NEXT'
scene.render.resolution_percentage = 50
scene.render.dither_intensity = 0.0
scene.cycles.use_denoising = False
scene.cycles.samples = 10
scene.cycles.sampling_pattern = 'TABULATED_SOBOL'
scene.cycles.light_sampling_threshold = 0.0
scene.cycles.use_adaptive_sampling = False
scene.cycles.use_light_tree = False
scene.cycles.blur_glossy = 0.0
scene.cycles.volume_bounces = 1
scene.cycles.pixel_filter_type = 'GAUSSIAN'
scene.cycles.sample_clamp_indirect = 0.0
scene.view_settings.view_transform = 'Standard'
bpy.context.view_layer.update()
